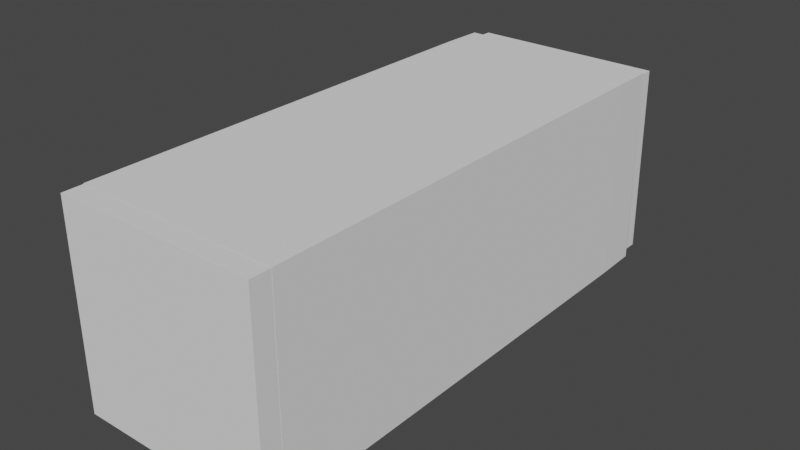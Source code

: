 # Source: Eraser.blend  (saved by Blender 2.81.16; exported with 4.5.12 LTS)
import bpy
from mathutils import Matrix  # noqa: F401  (used for matrix-valued properties, if any)

bpy.ops.wm.read_factory_settings(use_empty=True)
scene = bpy.context.scene
scene.name = 'Scene'

# ---- collections
col_collection = bpy.data.collections.new('Collection'); scene.collection.children.link(col_collection)

# ---- world
world_world = bpy.data.worlds.new('World'); scene.world = world_world
world_world.use_nodes = True; world_world.node_tree.nodes.clear()
_N = world_world.node_tree.nodes; _L = world_world.node_tree.links
n0 = _N.new('ShaderNodeOutputWorld'); n0.name = 'World Output'; n0.location = (300, 300)
n1 = _N.new('ShaderNodeBackground'); n1.name = 'Background'; n1.location = (10, 300)
n1.inputs[0].default_value = (0.05088, 0.05088, 0.05088, 1.0)
_L.new(n1.outputs[0], n0.inputs[0])
n0.is_active_output = True
world_world.color = (0.05088, 0.05088, 0.05088)
world_world.use_sun_shadow = False
world_world.sun_shadow_jitter_overblur = 0.0

# ---- meshes
me_cube_001 = bpy.data.meshes.new('Cube.001')
me_cube_001.from_pydata([(-1.0, -1.0, -1.0), (-1.0, -1.0, 1.0), (-0.9547, 0.9995, -0.9547), (-0.9547, 0.9856, 0.9547), (1.0, -1.0, -1.0), (1.0, -1.0, 1.0), (0.9547, 0.9995, -0.9547), (0.9547, 0.9856, 0.9547), (-1.0, 0.7568, -1.0), (-1.0, 0.7568, 1.0), (1.0, 0.7568, -1.0), (1.0, 0.7568, 1.0), (-1.004, -0.9239, -1.004), (-1.004, -0.9239, 1.004), (1.004, -0.9239, -1.004), (1.004, -0.9239, 1.004), (-0.9044, 1.0, 0.9044), (-0.9044, 1.013, -0.9044), (0.9044, 1.013, -0.9044), (0.9044, 1.0, 0.9044), (-0.8695, 1.006, 0.8695), (-0.8695, 1.019, -0.8695), (0.8695, 1.019, -0.8695), (0.8695, 1.006, 0.8695), (-0.9547, 0.9418, 0.9547), (0.9547, 0.9529, -0.9547), (-0.9547, 0.9529, -0.9547), (0.9547, 0.9418, 0.9547), (-0.9944, 0.9221, -0.9944), (0.9944, 0.9125, 0.9944), (-0.9944, 0.9125, 0.9944), (0.9944, 0.9221, -0.9944)], [], [(26, 24, 3, 2), (7, 6, 18, 19), (10, 11, 5, 4), (4, 5, 1, 0), (8, 10, 4, 0), (11, 9, 1, 5), (29, 30, 9, 11), (28, 31, 10, 8), (31, 29, 11, 10), (0, 1, 9, 8), (10, 11, 15, 14), (11, 9, 13, 15), (8, 9, 13, 12), (8, 10, 14, 12), (16, 19, 23, 20), (6, 2, 17, 18), (3, 7, 19, 16), (2, 3, 16, 17), (21, 20, 23, 22), (17, 16, 20, 21), (19, 18, 22, 23), (18, 17, 21, 22), (6, 7, 27, 25), (2, 6, 25, 26), (7, 3, 24, 27), (28, 30, 24, 26), (8, 9, 30, 28), (25, 27, 29, 31), (26, 25, 31, 28), (27, 24, 30, 29)])
_uv = me_cube_001.uv_layers.new(name='UVMap')
_uv.uv.foreach_set('vector', [0.375, 0.2439, 0.625, 0.2439, 0.625, 0.25, 0.375, 0.25, 0.625, 0.5, 0.375, 0.5, 0.375, 0.5, 0.625, 0.5, 0.375, 0.5304, 0.625, 0.5304, 0.625, 0.75, 0.375, 0.75, 0.375, 0.75, 0.625, 0.75, 0.625, 1.0, 0.375, 1.0, 0.125, 0.5304, 0.375, 0.5304, 0.375, 0.75, 0.125, 0.75, 0.625, 0.5304, 0.875, 0.5304, 0.875, 0.75, 0.625, 0.75, 0.625, 0.5099, 0.875, 0.5099, 0.875, 0.5304, 0.625, 0.5304, 0.125, 0.5099, 0.375, 0.5099, 0.375, 0.5304, 0.125, 0.5304, 0.375, 0.5099, 0.625, 0.5099, 0.625, 0.5304, 0.375, 0.5304, 0.375, 0.0, 0.625, 0.0, 0.625, 0.2196, 0.375, 0.2196, 0.375, 0.5304, 0.625, 0.5304, 0.625, 0.5304, 0.375, 0.5304, 0.625, 0.5304, 0.875, 0.5304, 0.875, 0.5304, 0.625, 0.5304, 0.375, 0.2196, 0.625, 0.2196, 0.625, 0.2196, 0.375, 0.2196, 0.125, 0.5304, 0.375, 0.5304, 0.375, 0.5304, 0.125, 0.5304, 0.875, 0.5, 0.625, 0.5, 0.625, 0.5, 0.875, 0.5, 0.375, 0.5, 0.125, 0.5, 0.125, 0.5, 0.375, 0.5, 0.875, 0.5, 0.625, 0.5, 0.625, 0.5, 0.875, 0.5, 0.375, 0.25, 0.625, 0.25, 0.625, 0.25, 0.375, 0.25, 0.375, 0.25, 0.625, 0.25, 0.625, 0.5, 0.375, 0.5, 0.375, 0.25, 0.625, 0.25, 0.625, 0.25, 0.375, 0.25, 0.625, 0.5, 0.375, 0.5, 0.375, 0.5, 0.625, 0.5, 0.375, 0.5, 0.125, 0.5, 0.125, 0.5, 0.375, 0.5, 0.375, 0.5, 0.625, 0.5, 0.625, 0.5061, 0.375, 0.5061, 0.125, 0.5, 0.375, 0.5, 0.375, 0.5061, 0.125, 0.5061, 0.625, 0.5, 0.875, 0.5, 0.875, 0.5061, 0.625, 0.5061, 0.375, 0.2401, 0.625, 0.2401, 0.625, 0.2439, 0.375, 0.2439, 0.375, 0.2196, 0.625, 0.2196, 0.625, 0.2401, 0.375, 0.2401, 0.375, 0.5061, 0.625, 0.5061, 0.625, 0.5099, 0.375, 0.5099, 0.125, 0.5061, 0.375, 0.5061, 0.375, 0.5099, 0.125, 0.5099, 0.625, 0.5061, 0.875, 0.5061, 0.875, 0.5099, 0.625, 0.5099])
me_cube_001.use_remesh_fix_poles = True
me_cube_001.use_remesh_preserve_attributes = False
me_cube_001.use_mirror_vertex_groups = False
me_cube_001.update()

# ---- objects
ob_cube = bpy.data.objects.new('Cube', me_cube_001)

# ---- transforms, parenting, visibility, modifiers, constraints
ob_cube.location = (0.0, 0.0, 0.0)
ob_cube.scale = (1.0, 2.675, 1.0)
ob_cube.lineart.crease_threshold = 0.0

# ---- collection membership
col_collection.objects.link(ob_cube)

# ---- scene / render settings (as saved in the file)
scene.frame_start = 1; scene.frame_end = 250; scene.frame_set(1)
scene.render.engine = 'BLENDER_EEVEE_NEXT'
scene.cycles.use_denoising = False
scene.cycles.samples = 128
scene.cycles.sampling_pattern = 'TABULATED_SOBOL'
scene.cycles.use_adaptive_sampling = False
scene.cycles.use_light_tree = False
scene.view_settings.view_transform = 'Filmic'
bpy.context.view_layer.update()

# ---- added for rendering (the .blend has no active camera and no usable light): camera, sun
cam_auto = bpy.data.cameras.new('AutoCamera')
cam_auto.lens = 50.0
cam_auto.sensor_width = 36.0
cam_auto.clip_end = 1000.0
ob_auto_camera = bpy.data.objects.new('AutoCamera', cam_auto)
scene.collection.objects.link(ob_auto_camera)
ob_auto_camera.location = (5.64422, -6.74818, 4.51537)
ob_auto_camera.rotation_euler = (1.09748, -7.21219e-08, 0.694738)
scene.camera = ob_auto_camera
light_auto_sun = bpy.data.lights.new('AutoSun', 'SUN')
light_auto_sun.energy = 3.0
light_auto_sun.angle = 0.0523599
ob_auto_sun = bpy.data.objects.new('AutoSun', light_auto_sun)
scene.collection.objects.link(ob_auto_sun)
ob_auto_sun.rotation_euler = (0.872665, 0.174533, 0.523599)
bpy.context.view_layer.update()
